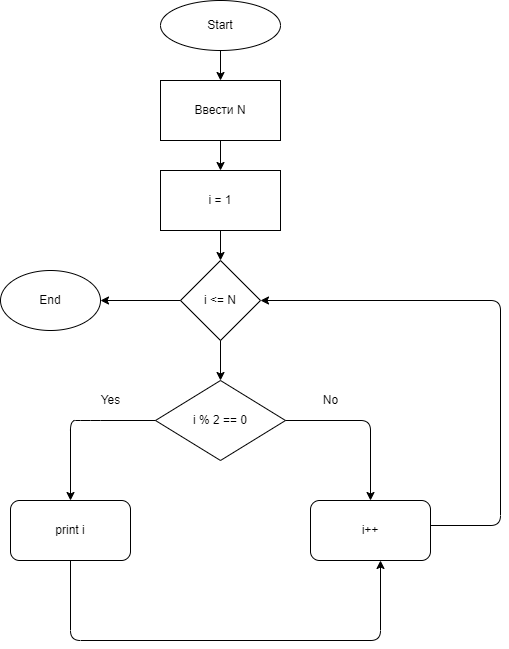

The diagram above was exported from draw.io. Its source (the exported page's mxGraphModel, read from the mxfile embedded in the PNG):
<mxGraphModel dx="530" dy="602" grid="1" gridSize="10" guides="1" tooltips="1" connect="1" arrows="1" fold="1" page="1" pageScale="1" pageWidth="850" pageHeight="1100" math="0" shadow="0">
  <root>
    <mxCell id="0" />
    <mxCell id="1" parent="0" />
    <mxCell id="2" value="Start" style="ellipse;whiteSpace=wrap;html=1;" vertex="1" parent="1">
      <mxGeometry x="250" y="20" width="120" height="50" as="geometry" />
    </mxCell>
    <mxCell id="3" value="" style="endArrow=classic;html=1;exitX=0.5;exitY=1;exitDx=0;exitDy=0;" edge="1" parent="1" source="2" target="4">
      <mxGeometry width="50" height="50" relative="1" as="geometry">
        <mxPoint x="250" y="340" as="sourcePoint" />
        <mxPoint x="310" y="130" as="targetPoint" />
      </mxGeometry>
    </mxCell>
    <mxCell id="4" value="Ввести N" style="rounded=0;whiteSpace=wrap;html=1;" vertex="1" parent="1">
      <mxGeometry x="250" y="100" width="120" height="60" as="geometry" />
    </mxCell>
    <mxCell id="5" value="" style="endArrow=classic;html=1;exitX=0.5;exitY=1;exitDx=0;exitDy=0;" edge="1" parent="1" source="4" target="6">
      <mxGeometry width="50" height="50" relative="1" as="geometry">
        <mxPoint x="250" y="340" as="sourcePoint" />
        <mxPoint x="310" y="210" as="targetPoint" />
      </mxGeometry>
    </mxCell>
    <mxCell id="6" value="i = 1" style="rounded=0;whiteSpace=wrap;html=1;" vertex="1" parent="1">
      <mxGeometry x="250" y="190" width="120" height="60" as="geometry" />
    </mxCell>
    <mxCell id="7" value="" style="endArrow=classic;html=1;exitX=0.5;exitY=1;exitDx=0;exitDy=0;" edge="1" parent="1" source="6" target="8">
      <mxGeometry width="50" height="50" relative="1" as="geometry">
        <mxPoint x="250" y="340" as="sourcePoint" />
        <mxPoint x="310" y="320" as="targetPoint" />
      </mxGeometry>
    </mxCell>
    <mxCell id="8" value="i &amp;lt;= N" style="rhombus;whiteSpace=wrap;html=1;" vertex="1" parent="1">
      <mxGeometry x="270" y="280" width="80" height="80" as="geometry" />
    </mxCell>
    <mxCell id="9" value="i % 2 == 0" style="rhombus;whiteSpace=wrap;html=1;" vertex="1" parent="1">
      <mxGeometry x="245" y="400" width="130" height="80" as="geometry" />
    </mxCell>
    <mxCell id="10" value="" style="endArrow=classic;html=1;exitX=0.5;exitY=1;exitDx=0;exitDy=0;entryX=0.5;entryY=0;entryDx=0;entryDy=0;" edge="1" parent="1" source="8" target="9">
      <mxGeometry width="50" height="50" relative="1" as="geometry">
        <mxPoint x="320" y="340" as="sourcePoint" />
        <mxPoint x="370" y="290" as="targetPoint" />
      </mxGeometry>
    </mxCell>
    <mxCell id="11" value="" style="endArrow=classic;html=1;" edge="1" parent="1">
      <mxGeometry width="50" height="50" relative="1" as="geometry">
        <mxPoint x="375" y="440" as="sourcePoint" />
        <mxPoint x="460" y="520" as="targetPoint" />
        <Array as="points">
          <mxPoint x="460" y="440" />
        </Array>
      </mxGeometry>
    </mxCell>
    <mxCell id="12" value="" style="endArrow=classic;html=1;exitX=0;exitY=0.5;exitDx=0;exitDy=0;" edge="1" parent="1" source="9" target="14">
      <mxGeometry width="50" height="50" relative="1" as="geometry">
        <mxPoint x="320" y="340" as="sourcePoint" />
        <mxPoint x="150" y="550" as="targetPoint" />
        <Array as="points">
          <mxPoint x="180" y="440" />
          <mxPoint x="160" y="440" />
        </Array>
      </mxGeometry>
    </mxCell>
    <mxCell id="14" value="print i" style="rounded=1;whiteSpace=wrap;html=1;" vertex="1" parent="1">
      <mxGeometry x="100" y="520" width="120" height="60" as="geometry" />
    </mxCell>
    <mxCell id="16" value="Yes" style="text;html=1;align=center;verticalAlign=middle;resizable=0;points=[];autosize=1;strokeColor=none;fillColor=none;" vertex="1" parent="1">
      <mxGeometry x="180" y="410" width="40" height="20" as="geometry" />
    </mxCell>
    <mxCell id="17" value="No" style="text;html=1;align=center;verticalAlign=middle;resizable=0;points=[];autosize=1;strokeColor=none;fillColor=none;" vertex="1" parent="1">
      <mxGeometry x="405" y="410" width="30" height="20" as="geometry" />
    </mxCell>
    <mxCell id="18" value="" style="endArrow=classic;html=1;exitX=1;exitY=0.5;exitDx=0;exitDy=0;" edge="1" parent="1" target="8">
      <mxGeometry width="50" height="50" relative="1" as="geometry">
        <mxPoint x="520" y="545" as="sourcePoint" />
        <mxPoint x="520" y="250" as="targetPoint" />
        <Array as="points">
          <mxPoint x="590" y="545" />
          <mxPoint x="590" y="320" />
        </Array>
      </mxGeometry>
    </mxCell>
    <mxCell id="20" value="" style="endArrow=classic;html=1;exitX=0.5;exitY=1;exitDx=0;exitDy=0;" edge="1" parent="1" source="14">
      <mxGeometry width="50" height="50" relative="1" as="geometry">
        <mxPoint x="320" y="540" as="sourcePoint" />
        <mxPoint x="470" y="580" as="targetPoint" />
        <Array as="points">
          <mxPoint x="160" y="660" />
          <mxPoint x="470" y="660" />
        </Array>
      </mxGeometry>
    </mxCell>
    <mxCell id="21" value="" style="endArrow=classic;html=1;exitX=0;exitY=0.5;exitDx=0;exitDy=0;" edge="1" parent="1" source="8">
      <mxGeometry width="50" height="50" relative="1" as="geometry">
        <mxPoint x="320" y="440" as="sourcePoint" />
        <mxPoint x="190" y="320" as="targetPoint" />
      </mxGeometry>
    </mxCell>
    <mxCell id="22" value="i++" style="rounded=1;whiteSpace=wrap;html=1;" vertex="1" parent="1">
      <mxGeometry x="400" y="520" width="120" height="60" as="geometry" />
    </mxCell>
    <mxCell id="24" value="End" style="ellipse;whiteSpace=wrap;html=1;" vertex="1" parent="1">
      <mxGeometry x="90" y="290" width="100" height="60" as="geometry" />
    </mxCell>
  </root>
</mxGraphModel>